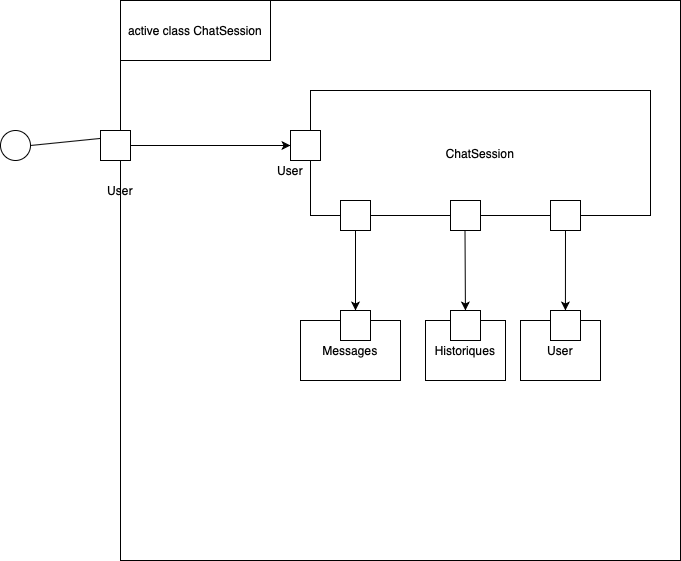

The diagram above was exported from draw.io. Its source (the exported page's mxGraphModel, read from the mxfile embedded in the PNG):
<mxGraphModel dx="1722" dy="495" grid="1" gridSize="10" guides="1" tooltips="1" connect="1" arrows="1" fold="1" page="1" pageScale="1" pageWidth="827" pageHeight="1169" math="0" shadow="0">
  <root>
    <mxCell id="0" />
    <mxCell id="1" parent="0" />
    <mxCell id="sKmYYRp2_H-S_5B-_3Np-1" value="" style="whiteSpace=wrap;html=1;aspect=fixed;" parent="1" vertex="1">
      <mxGeometry x="90" y="60" width="560" height="560" as="geometry" />
    </mxCell>
    <mxCell id="sKmYYRp2_H-S_5B-_3Np-4" value="active class ChatSession" style="rounded=0;whiteSpace=wrap;html=1;" parent="1" vertex="1">
      <mxGeometry x="90" y="60" width="150" height="60" as="geometry" />
    </mxCell>
    <mxCell id="sKmYYRp2_H-S_5B-_3Np-5" value="" style="ellipse;whiteSpace=wrap;html=1;aspect=fixed;" parent="1" vertex="1">
      <mxGeometry x="-30" y="190" width="30" height="30" as="geometry" />
    </mxCell>
    <mxCell id="sKmYYRp2_H-S_5B-_3Np-6" value="User" style="text;html=1;strokeColor=none;fillColor=none;align=center;verticalAlign=middle;whiteSpace=wrap;rounded=0;" parent="1" vertex="1">
      <mxGeometry x="70" y="240" width="40" height="20" as="geometry" />
    </mxCell>
    <mxCell id="sKmYYRp2_H-S_5B-_3Np-7" value="" style="endArrow=none;html=1;exitX=1;exitY=0.5;exitDx=0;exitDy=0;entryX=0;entryY=0.264;entryDx=0;entryDy=0;entryPerimeter=0;" parent="1" source="sKmYYRp2_H-S_5B-_3Np-8" target="sKmYYRp2_H-S_5B-_3Np-1" edge="1">
      <mxGeometry width="50" height="50" relative="1" as="geometry">
        <mxPoint x="390" y="320" as="sourcePoint" />
        <mxPoint x="90" y="205" as="targetPoint" />
      </mxGeometry>
    </mxCell>
    <mxCell id="sKmYYRp2_H-S_5B-_3Np-9" value="" style="endArrow=classic;html=1;exitX=1;exitY=0.5;exitDx=0;exitDy=0;" parent="1" source="sKmYYRp2_H-S_5B-_3Np-8" target="sKmYYRp2_H-S_5B-_3Np-10" edge="1">
      <mxGeometry width="50" height="50" relative="1" as="geometry">
        <mxPoint x="390" y="320" as="sourcePoint" />
        <mxPoint x="440" y="270" as="targetPoint" />
      </mxGeometry>
    </mxCell>
    <mxCell id="sKmYYRp2_H-S_5B-_3Np-11" value="User" style="text;html=1;strokeColor=none;fillColor=none;align=center;verticalAlign=middle;whiteSpace=wrap;rounded=0;" parent="1" vertex="1">
      <mxGeometry x="240" y="220" width="40" height="20" as="geometry" />
    </mxCell>
    <mxCell id="sKmYYRp2_H-S_5B-_3Np-12" value="ChatSession" style="rounded=0;whiteSpace=wrap;html=1;" parent="1" vertex="1">
      <mxGeometry x="280" y="150" width="340" height="125" as="geometry" />
    </mxCell>
    <mxCell id="sKmYYRp2_H-S_5B-_3Np-8" value="" style="rounded=0;whiteSpace=wrap;html=1;" parent="1" vertex="1">
      <mxGeometry x="70" y="190" width="30" height="30" as="geometry" />
    </mxCell>
    <mxCell id="sKmYYRp2_H-S_5B-_3Np-13" value="" style="endArrow=none;html=1;exitX=1;exitY=0.5;exitDx=0;exitDy=0;entryX=0;entryY=0.264;entryDx=0;entryDy=0;entryPerimeter=0;" parent="1" source="sKmYYRp2_H-S_5B-_3Np-5" target="sKmYYRp2_H-S_5B-_3Np-8" edge="1">
      <mxGeometry width="50" height="50" relative="1" as="geometry">
        <mxPoint y="205" as="sourcePoint" />
        <mxPoint x="90" y="207.84000000000003" as="targetPoint" />
      </mxGeometry>
    </mxCell>
    <mxCell id="sKmYYRp2_H-S_5B-_3Np-10" value="" style="rounded=0;whiteSpace=wrap;html=1;" parent="1" vertex="1">
      <mxGeometry x="260" y="190" width="30" height="30" as="geometry" />
    </mxCell>
    <mxCell id="sKmYYRp2_H-S_5B-_3Np-15" value="" style="rounded=0;whiteSpace=wrap;html=1;" parent="1" vertex="1">
      <mxGeometry x="310" y="260" width="30" height="30" as="geometry" />
    </mxCell>
    <mxCell id="sKmYYRp2_H-S_5B-_3Np-21" value="Messages" style="rounded=0;whiteSpace=wrap;html=1;" parent="1" vertex="1">
      <mxGeometry x="270" y="380" width="100" height="60" as="geometry" />
    </mxCell>
    <mxCell id="sKmYYRp2_H-S_5B-_3Np-22" value="" style="rounded=0;whiteSpace=wrap;html=1;" parent="1" vertex="1">
      <mxGeometry x="310" y="370" width="30" height="30" as="geometry" />
    </mxCell>
    <mxCell id="sKmYYRp2_H-S_5B-_3Np-28" value="" style="endArrow=classic;html=1;exitX=0.5;exitY=1;exitDx=0;exitDy=0;" parent="1" source="sKmYYRp2_H-S_5B-_3Np-15" target="sKmYYRp2_H-S_5B-_3Np-22" edge="1">
      <mxGeometry width="50" height="50" relative="1" as="geometry">
        <mxPoint x="390" y="350" as="sourcePoint" />
        <mxPoint x="440" y="300" as="targetPoint" />
      </mxGeometry>
    </mxCell>
    <mxCell id="sKmYYRp2_H-S_5B-_3Np-29" value="" style="rounded=0;whiteSpace=wrap;html=1;" parent="1" vertex="1">
      <mxGeometry x="420" y="260" width="30" height="30" as="geometry" />
    </mxCell>
    <mxCell id="sKmYYRp2_H-S_5B-_3Np-31" value="Historiques" style="rounded=0;whiteSpace=wrap;html=1;" parent="1" vertex="1">
      <mxGeometry x="395" y="380" width="80" height="60" as="geometry" />
    </mxCell>
    <mxCell id="sKmYYRp2_H-S_5B-_3Np-32" value="" style="rounded=0;whiteSpace=wrap;html=1;" parent="1" vertex="1">
      <mxGeometry x="420" y="370" width="30" height="30" as="geometry" />
    </mxCell>
    <mxCell id="xsbVGnqxoPRokbhLLymZ-1" value="" style="endArrow=classic;html=1;exitX=0.5;exitY=1;exitDx=0;exitDy=0;" parent="1" target="sKmYYRp2_H-S_5B-_3Np-32" edge="1">
      <mxGeometry width="50" height="50" relative="1" as="geometry">
        <mxPoint x="434.5" y="290" as="sourcePoint" />
        <mxPoint x="434.5" y="370" as="targetPoint" />
      </mxGeometry>
    </mxCell>
    <mxCell id="xsbVGnqxoPRokbhLLymZ-3" value="" style="rounded=0;whiteSpace=wrap;html=1;" parent="1" vertex="1">
      <mxGeometry x="520" y="260" width="30" height="30" as="geometry" />
    </mxCell>
    <mxCell id="xsbVGnqxoPRokbhLLymZ-4" value="" style="endArrow=classic;html=1;" parent="1" source="xsbVGnqxoPRokbhLLymZ-3" edge="1">
      <mxGeometry width="50" height="50" relative="1" as="geometry">
        <mxPoint x="534.5" y="290" as="sourcePoint" />
        <mxPoint x="534.9210526315787" y="370" as="targetPoint" />
      </mxGeometry>
    </mxCell>
    <mxCell id="xsbVGnqxoPRokbhLLymZ-6" value="User" style="rounded=0;whiteSpace=wrap;html=1;" parent="1" vertex="1">
      <mxGeometry x="490" y="380" width="80" height="60" as="geometry" />
    </mxCell>
    <mxCell id="xsbVGnqxoPRokbhLLymZ-5" value="" style="rounded=0;whiteSpace=wrap;html=1;" parent="1" vertex="1">
      <mxGeometry x="520" y="370" width="30" height="30" as="geometry" />
    </mxCell>
  </root>
</mxGraphModel>